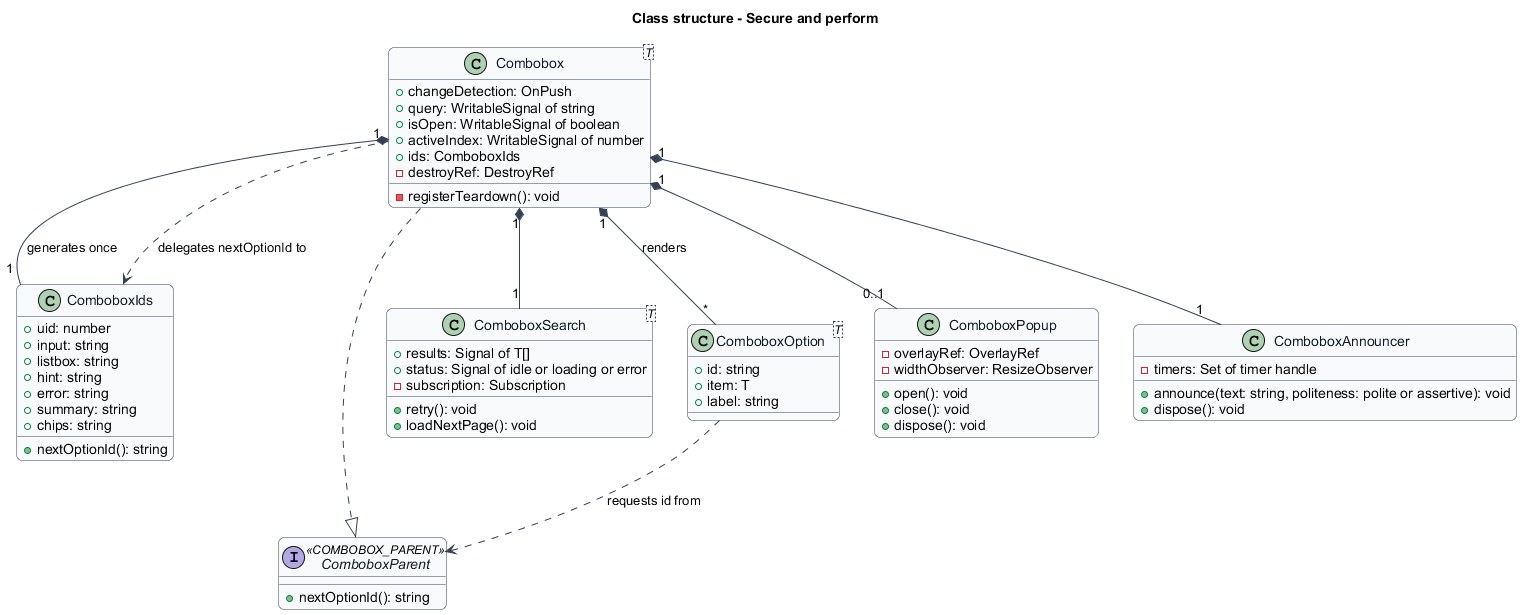

The diagram above was rendered by PlantUML. Its source (embedded in the PNG):
@startuml
title Class structure - Secure and perform
skinparam backgroundColor #FFFFFF
skinparam shadowing false
skinparam roundcorner 12
skinparam defaultFontName Arial
skinparam ArrowColor #344054
skinparam rectangle {
  BorderColor #344054
  FontColor #101828
}
skinparam package {
  BorderColor #667085
  FontColor #101828
  BackgroundColor #F9FAFB
}
skinparam class {
  BorderColor #344054
  FontColor #101828
  BackgroundColor #F9FAFB
}
class "Combobox<T>" as Combobox {
  +changeDetection: OnPush
  +query: WritableSignal of string
  +isOpen: WritableSignal of boolean
  +activeIndex: WritableSignal of number
  +ids: ComboboxIds
  -destroyRef: DestroyRef
  -registerTeardown(): void
}
class ComboboxIds {
  +uid: number
  +input: string
  +listbox: string
  +hint: string
  +error: string
  +summary: string
  +chips: string
  +nextOptionId(): string
}
interface ComboboxParent <<COMBOBOX_PARENT>> {
  +nextOptionId(): string
}
class "ComboboxSearch<T>" as ComboboxSearch {
  +results: Signal of T[]
  +status: Signal of idle or loading or error
  +retry(): void
  +loadNextPage(): void
  -subscription: Subscription
}
class "ComboboxOption<T>" as ComboboxOption {
  +id: string
  +item: T
  +label: string
}
class ComboboxPopup {
  -overlayRef: OverlayRef
  -widthObserver: ResizeObserver
  +open(): void
  +close(): void
  +dispose(): void
}
class ComboboxAnnouncer {
  -timers: Set of timer handle
  +announce(text: string, politeness: polite or assertive): void
  +dispose(): void
}
Combobox "1" *-- "1" ComboboxIds : generates once
Combobox "1" *-- "1" ComboboxSearch
Combobox "1" *-- "0..1" ComboboxPopup
Combobox "1" *-- "1" ComboboxAnnouncer
Combobox "1" *-- "*" ComboboxOption : renders
Combobox ..|> ComboboxParent
Combobox ..> ComboboxIds : delegates nextOptionId to
ComboboxOption ..> ComboboxParent : requests id from
@enduml